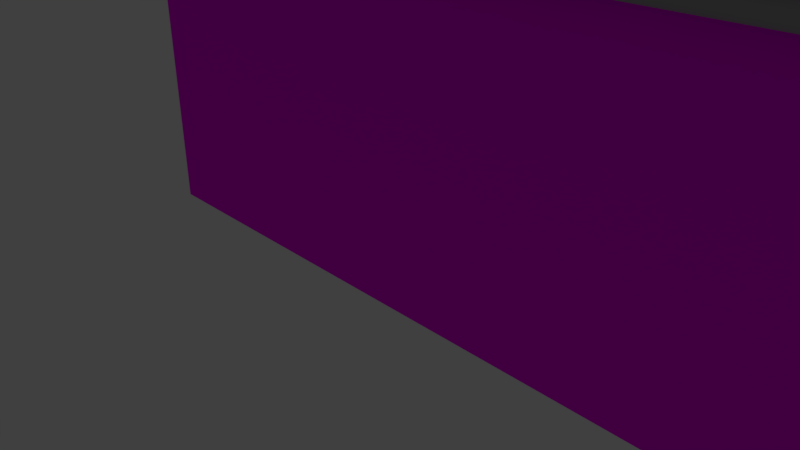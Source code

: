 # Source: tubo.blend  (saved by Blender 2.78.0; exported with 4.5.12 LTS)
import bpy
from mathutils import Matrix  # noqa: F401  (used for matrix-valued properties, if any)

bpy.ops.wm.read_factory_settings(use_empty=True)
scene = bpy.context.scene
scene.name = 'Scene'

# ---- collections
col_collection_1 = bpy.data.collections.new('Collection 1'); scene.collection.children.link(col_collection_1)

# ---- images (referenced by path relative to the original .blend; pixels are not part of the script)
import os
ASSET_DIR = os.environ.get("B2B_ASSET_DIR", "")  # directory of the original .blend (textures are referenced by path, not embedded)
HERE = os.path.dirname(os.path.abspath(__file__))  # packed textures are extracted next to this script under _unpacked/

def load_image(name, relpath, width, height, colorspace="sRGB"):
    """Load a texture the original file referenced (path relative to the .blend, or extracted next to this script)."""
    p = next((c for c in (os.path.join(HERE, relpath), os.path.join(ASSET_DIR, relpath)) if relpath and os.path.exists(c)), "")
    if p:
        img = bpy.data.images.load(p, check_existing=True)
        img.name = name
    else:  # same state as the original file: an image datablock whose file is absent (Cycles renders it pink)
        img = bpy.data.images.new(name, width, height)
        img.source = "FILE"
        img.filepath = "//" + (relpath or name)
    img.colorspace_settings.name = colorspace
    return img
img_ladrillos_1024x662_jpg_001 = load_image('LADRILLOS-1024x662.jpg.001', 'LADRILLOS-1024x662.jpg', 1024, 1024, 'sRGB')

# ---- materials (node trees are filled in below, after node groups)
mat_material_001 = bpy.data.materials.new('Material.001')
mat_material_001.alpha_threshold = 0.0
mat_material_001.roughness = 0.5
mat_material = bpy.data.materials.new('Material')
mat_material.alpha_threshold = 0.0
mat_material.diffuse_color = (0.3672, 0.3672, 0.3672, 1.0)
mat_material.roughness = 0.5
mat_material.specular_intensity = 0.8
mat_material.line_color = (0.0, 0.0, 0.0, 1.0)

# ---- material node trees
mat_material_001.use_nodes = True; mat_material_001.node_tree.nodes.clear()
_N = mat_material_001.node_tree.nodes; _L = mat_material_001.node_tree.links
n0 = _N.new('ShaderNodeOutputMaterial'); n0.name = 'Material Output'; n0.location = (300, 300)
n1 = _N.new('ShaderNodeBsdfDiffuse'); n1.name = 'Diffuse BSDF'; n1.location = (10, 300)
n2 = _N.new('ShaderNodeTexImage'); n2.name = 'Image Texture'; n2.location = (-175, 373)
n2.width = 140
n2.image = img_ladrillos_1024x662_jpg_001
n3 = _N.new('ShaderNodeTexCoord'); n3.name = 'Texture Coordinate'; n3.location = (-438, 414)
_L.new(n1.outputs[0], n0.inputs[0])
_L.new(n2.outputs[0], n1.inputs[0])
_L.new(n3.outputs[0], n2.inputs[0])
n0.is_active_output = True

# ---- world
world_world = bpy.data.worlds.new('World'); scene.world = world_world
world_world.color = (0.05088, 0.05088, 0.05088)
world_world.use_sun_shadow = False
world_world.sun_shadow_jitter_overblur = 0.0
world_world.cycles.sampling_method = 'MANUAL'

# ---- cameras
cam_camera = bpy.data.cameras.new('Camera')
cam_camera.clip_end = 100.0
cam_camera.lens = 35.0
cam_camera.sensor_width = 32.0
cam_camera.sensor_height = 18.0
cam_camera.ortho_scale = 7.314
cam_camera.dof.focus_distance = 0.0

# ---- lights
light_lamp = bpy.data.lights.new('Lamp', 'POINT')
light_lamp.transmission_factor = 0.0
light_lamp.cutoff_distance = 30.0
light_lamp.energy = 100.0
light_lamp.shadow_buffer_clip_start = 1.001
light_lamp.shadow_soft_size = 0.1
light_lamp.shadow_maximum_resolution = 0.006
light_lamp.use_absolute_resolution = True

# ---- meshes
me_plane = bpy.data.meshes.new('Plane')
me_plane.from_pydata([(-1.359, -0.4718, -0.06326), (1.359, -0.4718, -0.06326), (-1.359, 2.247, -0.06967), (1.359, 2.247, -0.06967), (-1.359, -0.4721, -0.1677), (1.359, -0.4721, -0.1677), (-1.359, 2.247, -0.1741), (1.359, 2.247, -0.1741)], [], [(0, 2, 3, 1), (4, 5, 7, 6), (2, 0, 4, 6), (3, 2, 6, 7), (0, 1, 5, 4), (1, 3, 7, 5)])
_uv = me_plane.uv_layers.new(name='UVMap')
_uv.uv.foreach_set('vector', [0.5004, 0.9422, 0.5004, -0.6057, 2.048, -0.6057, 2.048, 0.9422, -1.048, -0.6057, 0.4996, -0.6057, 0.4996, 0.9422, -1.048, 0.9422, 0.4995, 1.003, -1.048, 1.003, -1.048, 0.9431, 0.4995, 0.9431, 0.4996, 1.184, -1.048, 1.184, -1.048, 1.124, 0.4996, 1.124, -1.048, 1.064, 0.4996, 1.064, 0.4996, 1.123, -1.048, 1.123, -1.048, 1.003, 0.4996, 1.003, 0.4996, 1.063, -1.048, 1.063])
me_plane.materials.append(mat_material_001)
me_plane.use_remesh_preserve_volume = False
me_plane.use_remesh_preserve_attributes = False
me_plane.use_mirror_vertex_groups = False
me_plane.update()
me_cube = bpy.data.meshes.new('Cube')
me_cube.from_pydata([(12.5, -17.16, 2.261), (-8.158, -17.16, 2.259), (12.5, -17.48, 2.251), (-8.158, -17.48, 2.249), (12.5, -17.82, 2.248), (-8.158, -17.82, 2.246), (12.5, -16.21, 2.36), (-8.158, -16.21, 2.358), (12.5, -16.37, 2.328), (-8.158, -16.37, 2.326), (12.5, -16.59, 2.3), (-8.158, -16.59, 2.298), (12.5, -16.86, 2.277), (-8.158, -16.86, 2.275), (-8.157, -16.1, 2.392), (12.5, -16.1, 2.394), (-8.157, -16.07, 2.429), (12.51, -16.07, 2.431), (-8.157, -16.09, 2.465), (12.51, -16.09, 2.467), (-8.157, -16.18, 2.5), (12.51, -16.18, 2.502), (-8.157, -16.34, 2.533), (12.51, -16.34, 2.535), (-8.156, -16.55, 2.561), (12.51, -16.55, 2.563), (-8.156, -16.81, 2.585), (12.51, -16.81, 2.587), (-8.156, -17.1, 2.603), (12.51, -17.1, 2.605), (-8.156, -17.42, 2.614), (12.51, -17.42, 2.616), (-8.156, -17.76, 2.618), (12.51, -17.76, 2.62), (-8.156, -18.09, 2.615), (12.51, -18.09, 2.617), (-8.156, -18.42, 2.605), (12.51, -18.42, 2.607), (-8.156, -18.72, 2.589), (12.51, -18.72, 2.591), (-8.156, -18.99, 2.566), (12.51, -18.99, 2.568), (-8.157, -19.21, 2.538), (12.51, -19.21, 2.54), (-8.157, -19.37, 2.506), (12.51, -19.37, 2.508), (-8.157, -19.47, 2.472), (12.51, -19.47, 2.474), (-8.157, -19.51, 2.435), (12.51, -19.51, 2.437), (-8.157, -19.49, 2.399), (12.5, -19.49, 2.401), (-8.158, -19.39, 2.364), (12.5, -19.39, 2.366), (-8.158, -19.24, 2.331), (12.5, -19.24, 2.333), (-8.158, -19.03, 2.303), (12.5, -19.03, 2.305), (-8.158, -18.77, 2.279), (12.5, -18.77, 2.281), (-8.158, -18.48, 2.261), (12.5, -18.48, 2.263), (-8.158, -18.16, 2.25), (12.5, -18.16, 2.252), (1.169, -18.72, 2.596), (1.169, -19.01, 2.574), (1.169, -19.23, 2.6), (0.8146, -19.23, 2.599), (1.169, -18.9, 2.626), (0.8146, -18.9, 2.625), (1.169, -18.52, 2.645), (0.8145, -18.52, 2.644), (1.169, -18.11, 2.656), (0.8145, -18.11, 2.655), (1.169, -17.69, 2.658), (0.8145, -17.69, 2.657), (1.169, -17.27, 2.652), (0.8145, -17.27, 2.651), (1.169, -16.87, 2.637), (0.8146, -16.87, 2.636), (1.169, -16.51, 2.615), (0.8146, -16.51, 2.614), (1.169, -16.19, 2.586), (0.8146, -16.19, 2.585), (1.169, -15.94, 2.551), (0.8147, -15.94, 2.55), (1.169, -15.76, 2.511), (0.8148, -15.76, 2.51), (1.169, -15.65, 2.469), (0.8148, -15.65, 2.468), (1.169, -15.63, 2.425), (0.8149, -15.63, 2.424), (1.169, -15.69, 2.382), (0.815, -15.69, 2.381), (1.169, -15.83, 2.341), (0.815, -15.83, 2.34), (1.169, -16.04, 2.303), (0.8151, -16.04, 2.302), (1.169, -16.33, 2.27), (0.8151, -16.33, 2.269), (1.17, -16.66, 2.244), (0.8152, -16.66, 2.243), (1.17, -17.04, 2.225), (0.8152, -17.04, 2.224), (1.17, -17.45, 2.214), (0.8152, -17.45, 2.213), (1.17, -17.88, 2.212), (0.8152, -17.88, 2.211), (1.17, -18.29, 2.218), (0.8152, -18.29, 2.217), (1.17, -18.69, 2.233), (0.8152, -18.69, 2.232), (1.169, -19.05, 2.255), (0.8152, -19.05, 2.254), (1.169, -19.37, 2.284), (0.8151, -19.37, 2.283), (1.169, -19.62, 2.319), (0.8151, -19.62, 2.318), (1.169, -19.81, 2.359), (0.815, -19.81, 2.358), (1.169, -19.91, 2.401), (0.8149, -19.91, 2.4), (1.169, -19.93, 2.445), (0.8149, -19.93, 2.444), (1.169, -19.87, 2.488), (0.8148, -19.87, 2.487), (1.169, -19.73, 2.529), (0.8147, -19.73, 2.528), (1.169, -19.52, 2.567), (0.8147, -19.52, 2.566), (1.169, -18.4, 2.612), (1.169, -18.06, 2.622), (1.169, -17.7, 2.624), (1.169, -17.35, 2.618), (1.169, -17.01, 2.606), (1.169, -16.7, 2.587), (1.169, -16.44, 2.562), (1.169, -16.22, 2.533), (1.169, -16.07, 2.499), (1.169, -15.98, 2.464), (1.169, -15.96, 2.427), (1.169, -16.01, 2.39), (1.169, -16.13, 2.355), (1.169, -16.31, 2.323), (1.169, -16.55, 2.296), (1.169, -16.84, 2.273), (1.169, -17.16, 2.257), (1.169, -17.5, 2.248), (1.169, -17.86, 2.246), (1.169, -18.21, 2.252), (1.169, -18.55, 2.264), (1.169, -18.86, 2.283), (1.169, -19.12, 2.307), (1.169, -19.34, 2.337), (1.169, -19.49, 2.37), (1.169, -19.58, 2.406), (1.169, -19.6, 2.443), (1.169, -19.55, 2.48), (1.169, -19.43, 2.515), (1.169, -19.25, 2.547), (0.8154, -18.72, 2.596), (0.8154, -19.01, 2.573), (0.8154, -18.4, 2.612), (0.8153, -18.06, 2.621), (0.8153, -17.7, 2.623), (0.8154, -17.35, 2.617), (0.8154, -17.01, 2.605), (0.8154, -16.7, 2.586), (0.8154, -16.44, 2.562), (0.8155, -16.22, 2.532), (0.8155, -16.07, 2.499), (0.8156, -15.98, 2.463), (0.8157, -15.96, 2.426), (0.8157, -16.01, 2.389), (0.8158, -16.13, 2.354), (0.8158, -16.31, 2.322), (0.8159, -16.55, 2.295), (0.8159, -16.84, 2.273), (0.8159, -17.16, 2.257), (0.8159, -17.5, 2.247), (0.8159, -17.86, 2.245), (0.8159, -18.21, 2.251), (0.8159, -18.55, 2.263), (0.8159, -18.86, 2.282), (0.8159, -19.12, 2.307), (0.8158, -19.34, 2.336), (0.8158, -19.49, 2.37), (0.8157, -19.58, 2.405), (0.8156, -19.6, 2.442), (0.8156, -19.55, 2.479), (0.8155, -19.43, 2.514), (0.8155, -19.25, 2.546), (0.8153, -18.89, 2.624), (0.8154, -19.22, 2.598), (0.8153, -18.51, 2.642), (0.8153, -18.1, 2.653), (0.8153, -17.69, 2.655), (0.8153, -17.27, 2.649), (0.8153, -16.87, 2.635), (0.8154, -16.51, 2.613), (0.8154, -16.2, 2.584), (0.8155, -15.95, 2.549), (0.8155, -15.77, 2.51), (0.8156, -15.67, 2.468), (0.8157, -15.64, 2.424), (0.8157, -15.7, 2.381), (0.8158, -15.84, 2.34), (0.8159, -16.06, 2.303), (0.8159, -16.34, 2.271), (0.816, -16.67, 2.244), (0.816, -17.05, 2.226), (0.816, -17.46, 2.215), (0.816, -17.87, 2.213), (0.816, -18.29, 2.219), (0.816, -18.69, 2.233), (0.8159, -19.05, 2.255), (0.8159, -19.36, 2.284), (0.8158, -19.61, 2.319), (0.8158, -19.79, 2.358), (0.8157, -19.9, 2.4), (0.8156, -19.92, 2.444), (0.8156, -19.86, 2.487), (0.8155, -19.72, 2.528), (0.8154, -19.51, 2.565), (-5.2, -18.86, 2.596), (-5.2, -19.15, 2.574), (-5.2, -19.37, 2.6), (-5.555, -19.37, 2.599), (-5.2, -19.03, 2.626), (-5.555, -19.03, 2.625), (-5.2, -18.65, 2.645), (-5.555, -18.65, 2.644), (-5.2, -18.24, 2.656), (-5.555, -18.24, 2.655), (-5.2, -17.82, 2.658), (-5.555, -17.82, 2.657), (-5.2, -17.4, 2.652), (-5.555, -17.4, 2.651), (-5.2, -17.0, 2.637), (-5.555, -17.0, 2.636), (-5.2, -16.64, 2.615), (-5.555, -16.64, 2.614), (-5.2, -16.33, 2.586), (-5.555, -16.33, 2.585), (-5.2, -16.07, 2.551), (-5.555, -16.07, 2.55), (-5.2, -15.89, 2.511), (-5.554, -15.89, 2.51), (-5.2, -15.79, 2.469), (-5.554, -15.79, 2.468), (-5.2, -15.76, 2.425), (-5.554, -15.76, 2.424), (-5.2, -15.82, 2.382), (-5.554, -15.82, 2.381), (-5.2, -15.96, 2.341), (-5.554, -15.96, 2.34), (-5.2, -16.18, 2.303), (-5.554, -16.18, 2.302), (-5.2, -16.46, 2.27), (-5.554, -16.46, 2.269), (-5.2, -16.8, 2.244), (-5.554, -16.8, 2.243), (-5.2, -17.18, 2.225), (-5.554, -17.18, 2.224), (-5.2, -17.59, 2.214), (-5.554, -17.59, 2.213), (-5.2, -18.01, 2.212), (-5.554, -18.01, 2.211), (-5.2, -18.43, 2.218), (-5.554, -18.43, 2.217), (-5.2, -18.83, 2.233), (-5.554, -18.83, 2.232), (-5.2, -19.19, 2.255), (-5.554, -19.19, 2.254), (-5.2, -19.51, 2.284), (-5.554, -19.51, 2.283), (-5.2, -19.76, 2.319), (-5.554, -19.76, 2.318), (-5.2, -19.94, 2.359), (-5.554, -19.94, 2.358), (-5.2, -20.05, 2.401), (-5.554, -20.05, 2.4), (-5.2, -20.07, 2.445), (-5.554, -20.07, 2.444), (-5.2, -20.01, 2.488), (-5.554, -20.01, 2.487), (-5.2, -19.87, 2.529), (-5.554, -19.87, 2.528), (-5.2, -19.65, 2.567), (-5.555, -19.65, 2.566), (-5.2, -18.54, 2.612), (-5.2, -18.19, 2.622), (-5.2, -17.84, 2.624), (-5.2, -17.48, 2.618), (-5.2, -17.14, 2.606), (-5.2, -16.84, 2.587), (-5.2, -16.57, 2.562), (-5.2, -16.36, 2.533), (-5.2, -16.2, 2.499), (-5.2, -16.11, 2.464), (-5.2, -16.09, 2.427), (-5.2, -16.15, 2.39), (-5.2, -16.26, 2.355), (-5.2, -16.45, 2.323), (-5.2, -16.69, 2.296), (-5.2, -16.97, 2.273), (-5.2, -17.29, 2.257), (-5.2, -17.64, 2.248), (-5.2, -18.0, 2.246), (-5.2, -18.35, 2.252), (-5.2, -18.69, 2.264), (-5.2, -18.99, 2.283), (-5.2, -19.26, 2.307), (-5.2, -19.47, 2.337), (-5.2, -19.63, 2.37), (-5.2, -19.72, 2.406), (-5.2, -19.74, 2.443), (-5.2, -19.69, 2.48), (-5.2, -19.57, 2.515), (-5.2, -19.39, 2.547), (-5.554, -18.86, 2.596), (-5.554, -19.15, 2.573), (-5.554, -18.54, 2.612), (-5.554, -18.19, 2.621), (-5.554, -17.84, 2.623), (-5.554, -17.48, 2.617), (-5.554, -17.14, 2.605), (-5.554, -16.84, 2.586), (-5.554, -16.57, 2.562), (-5.554, -16.36, 2.532), (-5.554, -16.2, 2.499), (-5.554, -16.11, 2.463), (-5.554, -16.09, 2.426), (-5.553, -16.15, 2.389), (-5.553, -16.26, 2.354), (-5.553, -16.45, 2.322), (-5.553, -16.69, 2.295), (-5.553, -16.97, 2.273), (-5.553, -17.29, 2.257), (-5.553, -17.64, 2.247), (-5.553, -18.0, 2.245), (-5.553, -18.35, 2.251), (-5.553, -18.69, 2.263), (-5.553, -18.99, 2.282), (-5.553, -19.26, 2.307), (-5.553, -19.47, 2.336), (-5.553, -19.63, 2.37), (-5.554, -19.72, 2.405), (-5.554, -19.74, 2.442), (-5.554, -19.69, 2.479), (-5.554, -19.57, 2.514), (-5.554, -19.39, 2.546), (-5.554, -19.02, 2.624), (-5.554, -19.36, 2.598), (-5.554, -18.65, 2.642), (-5.554, -18.24, 2.653), (-5.554, -17.82, 2.655), (-5.554, -17.41, 2.649), (-5.554, -17.01, 2.635), (-5.554, -16.65, 2.613), (-5.554, -16.34, 2.584), (-5.554, -16.09, 2.549), (-5.554, -15.9, 2.51), (-5.554, -15.8, 2.468), (-5.554, -15.78, 2.424), (-5.553, -15.84, 2.381), (-5.553, -15.98, 2.34), (-5.553, -16.19, 2.303), (-5.553, -16.47, 2.271), (-5.553, -16.81, 2.244), (-5.553, -17.19, 2.226), (-5.553, -17.59, 2.215), (-5.553, -18.01, 2.213), (-5.553, -18.43, 2.219), (-5.553, -18.82, 2.233), (-5.553, -19.18, 2.255), (-5.553, -19.49, 2.284), (-5.553, -19.75, 2.319), (-5.553, -19.93, 2.358), (-5.554, -20.03, 2.4), (-5.554, -20.05, 2.444), (-5.554, -19.99, 2.487), (-5.554, -19.85, 2.528), (-5.554, -19.64, 2.565), (7.193, -18.86, 2.596), (7.193, -19.15, 2.574), (7.193, -19.37, 2.6), (6.839, -19.37, 2.599), (7.193, -19.03, 2.626), (6.839, -19.03, 2.625), (7.193, -18.65, 2.645), (6.839, -18.65, 2.644), (7.193, -18.24, 2.656), (6.839, -18.24, 2.655), (7.193, -17.82, 2.658), (6.839, -17.82, 2.657), (7.193, -17.4, 2.652), (6.839, -17.4, 2.651), (7.193, -17.0, 2.637), (6.839, -17.0, 2.636), (7.193, -16.64, 2.615), (6.839, -16.64, 2.614), (7.193, -16.33, 2.586), (6.839, -16.33, 2.585), (7.193, -16.07, 2.551), (6.839, -16.07, 2.55), (7.193, -15.89, 2.511), (6.839, -15.89, 2.51), (7.194, -15.79, 2.469), (6.839, -15.79, 2.468), (7.194, -15.76, 2.425), (6.839, -15.76, 2.424), (7.194, -15.82, 2.382), (6.839, -15.82, 2.381), (7.194, -15.96, 2.341), (6.839, -15.96, 2.34), (7.194, -16.18, 2.303), (6.839, -16.18, 2.302), (7.194, -16.46, 2.27), (6.84, -16.46, 2.269), (7.194, -16.8, 2.244), (6.84, -16.8, 2.243), (7.194, -17.18, 2.225), (6.84, -17.18, 2.224), (7.194, -17.59, 2.214), (6.84, -17.59, 2.213), (7.194, -18.01, 2.212), (6.84, -18.01, 2.211), (7.194, -18.43, 2.218), (6.84, -18.43, 2.217), (7.194, -18.83, 2.233), (6.84, -18.83, 2.232), (7.194, -19.19, 2.255), (6.84, -19.19, 2.254), (7.194, -19.51, 2.284), (6.84, -19.51, 2.283), (7.194, -19.76, 2.319), (6.839, -19.76, 2.318), (7.194, -19.94, 2.359), (6.839, -19.94, 2.358), (7.194, -20.05, 2.401), (6.839, -20.05, 2.4), (7.194, -20.07, 2.445), (6.839, -20.07, 2.444), (7.193, -20.01, 2.488), (6.839, -20.01, 2.487), (7.193, -19.87, 2.529), (6.839, -19.87, 2.528), (7.193, -19.65, 2.567), (6.839, -19.65, 2.566), (7.193, -18.54, 2.612), (7.193, -18.19, 2.622), (7.193, -17.84, 2.624), (7.193, -17.48, 2.618), (7.193, -17.14, 2.606), (7.193, -16.84, 2.587), (7.193, -16.57, 2.562), (7.193, -16.36, 2.533), (7.193, -16.2, 2.499), (7.194, -16.11, 2.464), (7.194, -16.09, 2.427), (7.194, -16.15, 2.39), (7.194, -16.26, 2.355), (7.194, -16.45, 2.323), (7.194, -16.69, 2.296), (7.194, -16.97, 2.273), (7.194, -17.29, 2.257), (7.194, -17.64, 2.248), (7.194, -18.0, 2.246), (7.194, -18.35, 2.252), (7.194, -18.69, 2.264), (7.194, -18.99, 2.283), (7.194, -19.26, 2.307), (7.194, -19.47, 2.337), (7.194, -19.63, 2.37), (7.194, -19.72, 2.406), (7.194, -19.74, 2.443), (7.194, -19.69, 2.48), (7.193, -19.57, 2.515), (7.193, -19.39, 2.547), (6.84, -18.86, 2.596), (6.84, -19.15, 2.573), (6.84, -18.54, 2.612), (6.84, -18.19, 2.621), (6.84, -17.84, 2.623), (6.84, -17.48, 2.617), (6.84, -17.14, 2.605), (6.84, -16.84, 2.586), (6.84, -16.57, 2.562), (6.84, -16.36, 2.532), (6.84, -16.2, 2.499), (6.84, -16.11, 2.463), (6.84, -16.09, 2.426), (6.84, -16.15, 2.389), (6.84, -16.26, 2.354), (6.84, -16.45, 2.322), (6.84, -16.69, 2.295), (6.84, -16.97, 2.273), (6.84, -17.29, 2.257), (6.84, -17.64, 2.247), (6.84, -18.0, 2.245), (6.84, -18.35, 2.251), (6.84, -18.69, 2.263), (6.84, -18.99, 2.282), (6.84, -19.26, 2.307), (6.84, -19.47, 2.336), (6.84, -19.63, 2.37), (6.84, -19.72, 2.405), (6.84, -19.74, 2.442), (6.84, -19.69, 2.479), (6.84, -19.57, 2.514), (6.84, -19.39, 2.546), (6.84, -19.02, 2.624), (6.84, -19.36, 2.598), (6.84, -18.65, 2.642), (6.84, -18.24, 2.653), (6.84, -17.82, 2.655), (6.84, -17.41, 2.649), (6.84, -17.01, 2.635), (6.84, -16.65, 2.613), (6.84, -16.34, 2.584), (6.84, -16.09, 2.549), (6.84, -15.9, 2.51), (6.84, -15.8, 2.468), (6.84, -15.78, 2.424), (6.84, -15.84, 2.381), (6.84, -15.98, 2.34), (6.84, -16.19, 2.303), (6.84, -16.47, 2.271), (6.84, -16.81, 2.244), (6.84, -17.19, 2.226), (6.84, -17.59, 2.215), (6.84, -18.01, 2.213), (6.84, -18.43, 2.219), (6.84, -18.82, 2.233), (6.84, -19.18, 2.255), (6.84, -19.49, 2.284), (6.84, -19.75, 2.319), (6.84, -19.93, 2.358), (6.84, -20.03, 2.4), (6.84, -20.05, 2.444), (6.84, -19.99, 2.487), (6.84, -19.85, 2.528), (6.84, -19.64, 2.565), (-8.158, -18.12, 2.268), (-8.158, -18.41, 2.278), (-8.158, -18.68, 2.294), (-8.158, -18.91, 2.316), (-8.158, -19.1, 2.341), (-8.157, -19.23, 2.371), (-8.157, -19.32, 2.402), (-8.157, -19.34, 2.435), (-8.157, -19.31, 2.468), (-8.157, -19.21, 2.499), (-8.157, -19.06, 2.528), (-8.156, -18.87, 2.553), (-8.156, -18.63, 2.573), (-8.156, -18.36, 2.588), (-8.156, -18.06, 2.597), (-8.156, -17.76, 2.6), (-8.156, -17.46, 2.596), (-8.156, -17.17, 2.586), (-8.156, -16.9, 2.57), (-8.157, -16.67, 2.549), (-8.157, -16.48, 2.523), (-8.157, -16.34, 2.493), (-8.157, -16.26, 2.462), (-8.157, -16.24, 2.429), (-8.157, -16.27, 2.396), (-8.158, -16.95, 2.291), (-8.158, -16.71, 2.311), (-8.158, -16.51, 2.336), (-8.158, -16.37, 2.365), (-8.158, -17.82, 2.264), (-8.158, -17.51, 2.267), (-8.158, -17.22, 2.276), (12.5, -17.26, 2.287), (12.5, -17.53, 2.279), (12.5, -17.82, 2.276), (12.5, -16.45, 2.371), (12.5, -16.59, 2.344), (12.5, -16.78, 2.321), (12.5, -17.0, 2.301), (12.5, -16.36, 2.4), (12.51, -16.33, 2.431), (12.51, -16.35, 2.462), (12.51, -16.43, 2.492), (12.51, -16.56, 2.519), (12.51, -16.74, 2.543), (12.51, -16.96, 2.563), (12.51, -17.21, 2.578), (12.51, -17.48, 2.588), (12.51, -17.76, 2.591), (12.51, -18.05, 2.589), (12.51, -18.32, 2.581), (12.51, -18.58, 2.567), (12.51, -18.8, 2.547), (12.51, -18.99, 2.524), (12.51, -19.13, 2.497), (12.51, -19.21, 2.467), (12.51, -19.25, 2.437), (12.5, -19.22, 2.406), (12.5, -19.15, 2.376), (12.5, -19.02, 2.349), (12.5, -18.84, 2.325), (12.5, -18.62, 2.305), (12.5, -18.37, 2.29), (12.5, -18.1, 2.28), (12.56, -17.16, 3.838), (-8.138, -17.16, 3.836), (12.56, -17.48, 3.828), (-8.138, -17.48, 3.826), (12.56, -17.82, 3.825), (-8.138, -17.82, 3.823), (12.57, -16.21, 3.937), (-8.137, -16.21, 3.935), (12.57, -16.37, 3.905), (-8.138, -16.37, 3.904), (12.56, -16.59, 3.878), (-8.138, -16.59, 3.876), (12.56, -16.86, 3.855), (-8.138, -16.86, 3.853), (-8.137, -16.1, 3.97), (12.57, -16.1, 3.972), (-8.137, -16.06, 4.007), (12.57, -16.06, 4.008), (-8.137, -16.09, 4.043), (12.57, -16.09, 4.045), (-8.137, -16.18, 4.078), (12.57, -16.18, 4.08), (-8.136, -16.34, 4.111), (12.57, -16.34, 4.113), (-8.136, -16.55, 4.139), (12.57, -16.55, 4.141), (-8.136, -16.8, 4.163), (12.57, -16.8, 4.165), (-8.136, -17.1, 4.181), (12.57, -17.1, 4.183), (-8.136, -17.42, 4.192), (12.57, -17.42, 4.194), (-8.136, -17.76, 4.196), (12.57, -17.76, 4.198), (-8.136, -18.1, 4.194), (12.57, -18.1, 4.195), (-8.136, -18.42, 4.184), (12.57, -18.42, 4.185), (-8.136, -18.72, 4.167), (12.57, -18.72, 4.169), (-8.136, -18.99, 4.144), (12.57, -18.99, 4.146), (-8.136, -19.21, 4.116), (12.57, -19.21, 4.118), (-8.137, -19.37, 4.084), (12.57, -19.37, 4.086), (-8.137, -19.48, 4.05), (12.57, -19.48, 4.052), (-8.137, -19.52, 4.013), (12.57, -19.52, 4.015), (-8.137, -19.49, 3.977), (12.57, -19.49, 3.979), (-8.137, -19.4, 3.942), (12.57, -19.4, 3.944), (-8.138, -19.24, 3.909), (12.57, -19.24, 3.911), (-8.138, -19.03, 3.88), (12.56, -19.03, 3.882), (-8.138, -18.77, 3.857), (12.56, -18.77, 3.859), (-8.138, -18.48, 3.839), (12.56, -18.48, 3.841), (-8.138, -18.16, 3.828), (12.56, -18.16, 3.83), (1.207, -18.73, 4.175), (1.207, -19.01, 4.152), (1.207, -19.24, 4.178), (0.8523, -19.24, 4.177), (1.207, -18.9, 4.204), (0.8523, -18.9, 4.203), (1.207, -18.52, 4.223), (0.8522, -18.52, 4.222), (1.207, -18.11, 4.234), (0.8522, -18.11, 4.233), (1.207, -17.68, 4.236), (0.8522, -17.68, 4.235), (1.207, -17.27, 4.23), (0.8522, -17.27, 4.229), (1.207, -16.87, 4.215), (0.8522, -16.87, 4.214), (1.207, -16.5, 4.193), (0.8523, -16.5, 4.192), (1.207, -16.19, 4.164), (0.8523, -16.19, 4.163), (1.207, -15.93, 4.129), (0.8524, -15.93, 4.128), (1.207, -15.75, 4.089), (0.8524, -15.75, 4.088), (1.208, -15.65, 4.047), (0.8525, -15.65, 4.046), (1.208, -15.62, 4.003), (0.8526, -15.62, 4.002), (1.208, -15.68, 3.96), (0.8527, -15.68, 3.959), (1.208, -15.82, 3.918), (0.8527, -15.82, 3.917), (1.208, -16.04, 3.88), (0.8528, -16.04, 3.88), (1.208, -16.32, 3.848), (0.8528, -16.32, 3.847), (1.208, -16.66, 3.822), (0.8529, -16.66, 3.821), (1.208, -17.04, 3.803), (0.8529, -17.04, 3.802), (1.208, -17.45, 3.792), (0.8529, -17.45, 3.791), (1.208, -17.88, 3.789), (0.8529, -17.88, 3.788), (1.208, -18.29, 3.796), (0.8529, -18.29, 3.795), (1.208, -18.69, 3.81), (0.8529, -18.69, 3.809), (1.208, -19.06, 3.833), (0.8529, -19.06, 3.832), (1.208, -19.37, 3.862), (0.8528, -19.37, 3.861), (1.208, -19.63, 3.897), (0.8528, -19.63, 3.896), (1.208, -19.81, 3.936), (0.8527, -19.81, 3.936), (1.208, -19.91, 3.979), (0.8526, -19.91, 3.978), (1.208, -19.94, 4.023), (0.8525, -19.94, 4.022), (1.207, -19.88, 4.066), (0.8525, -19.88, 4.065), (1.207, -19.74, 4.107), (0.8524, -19.74, 4.106), (1.207, -19.52, 4.145), (0.8524, -19.52, 4.144), (1.207, -18.4, 4.191), (1.207, -18.06, 4.2), (1.207, -17.7, 4.202), (1.207, -17.34, 4.197), (1.207, -17.01, 4.184), (1.207, -16.7, 4.165), (1.207, -16.43, 4.141), (1.207, -16.22, 4.111), (1.207, -16.06, 4.077), (1.208, -15.97, 4.041), (1.208, -15.96, 4.004), (1.208, -16.01, 3.968), (1.208, -16.13, 3.933), (1.208, -16.31, 3.901), (1.208, -16.55, 3.873), (1.208, -16.83, 3.851), (1.208, -17.16, 3.835), (1.208, -17.5, 3.826), (1.208, -17.86, 3.824), (1.208, -18.21, 3.829), (1.208, -18.55, 3.841), (1.208, -18.86, 3.86), (1.208, -19.13, 3.885), (1.208, -19.34, 3.915), (1.208, -19.5, 3.948), (1.208, -19.59, 3.984), (1.208, -19.6, 4.021), (1.208, -19.55, 4.058), (1.207, -19.43, 4.093), (1.207, -19.25, 4.125), (0.8531, -18.73, 4.174), (0.8531, -19.01, 4.151), (0.8531, -18.4, 4.19), (0.853, -18.06, 4.199), (0.853, -17.7, 4.201), (0.853, -17.34, 4.196), (0.8531, -17.01, 4.183), (0.8531, -16.7, 4.164), (0.8531, -16.43, 4.14), (0.8532, -16.22, 4.11), (0.8532, -16.06, 4.076), (0.8533, -15.97, 4.041), (0.8533, -15.96, 4.004), (0.8534, -16.01, 3.967), (0.8535, -16.13, 3.932), (0.8535, -16.31, 3.9), (0.8536, -16.55, 3.872), (0.8536, -16.83, 3.85), (0.8536, -17.16, 3.834), (0.8536, -17.5, 3.825), (0.8536, -17.86, 3.823), (0.8536, -18.21, 3.828), (0.8536, -18.55, 3.84), (0.8536, -18.86, 3.859), (0.8535, -19.13, 3.884), (0.8535, -19.34, 3.914), (0.8534, -19.5, 3.947), (0.8534, -19.59, 3.983), (0.8533, -19.6, 4.02), (0.8533, -19.55, 4.057), (0.8532, -19.43, 4.092), (0.8532, -19.25, 4.124), (0.853, -18.89, 4.202), (0.8531, -19.23, 4.176), (0.853, -18.51, 4.221), (0.853, -18.1, 4.231), (0.853, -17.69, 4.234), (0.853, -17.27, 4.228), (0.853, -16.87, 4.213), (0.853, -16.51, 4.191), (0.8531, -16.2, 4.162), (0.8532, -15.95, 4.127), (0.8532, -15.76, 4.088), (0.8533, -15.66, 4.046), (0.8534, -15.64, 4.002), (0.8534, -15.7, 3.959), (0.8535, -15.84, 3.918), (0.8535, -16.05, 3.88), (0.8536, -16.33, 3.848), (0.8536, -16.67, 3.822), (0.8537, -17.05, 3.803), (0.8537, -17.45, 3.792), (0.8537, -17.87, 3.79), (0.8537, -18.29, 3.796), (0.8537, -18.69, 3.811), (0.8536, -19.05, 3.833), (0.8536, -19.36, 3.862), (0.8535, -19.61, 3.897), (0.8535, -19.79, 3.936), (0.8534, -19.9, 3.978), (0.8533, -19.92, 4.022), (0.8532, -19.86, 4.065), (0.8532, -19.72, 4.106), (0.8531, -19.51, 4.143), (-5.174, -18.86, 4.175), (-5.174, -19.15, 4.152), (-5.174, -19.37, 4.178), (-5.529, -19.37, 4.177), (-5.174, -19.03, 4.204), (-5.529, -19.03, 4.203), (-5.174, -18.65, 4.223), (-5.529, -18.65, 4.222), (-5.174, -18.24, 4.234), (-5.529, -18.24, 4.233), (-5.174, -17.82, 4.236), (-5.529, -17.82, 4.235), (-5.174, -17.4, 4.23), (-5.529, -17.4, 4.229), (-5.174, -17.0, 4.215), (-5.529, -17.0, 4.214), (-5.174, -16.64, 4.193), (-5.529, -16.64, 4.192), (-5.174, -16.32, 4.164), (-5.529, -16.32, 4.163), (-5.174, -16.07, 4.129), (-5.529, -16.07, 4.128), (-5.174, -15.89, 4.089), (-5.529, -15.89, 4.088), (-5.174, -15.78, 4.047), (-5.529, -15.78, 4.046), (-5.174, -15.76, 4.003), (-5.529, -15.76, 4.002), (-5.174, -15.82, 3.96), (-5.529, -15.82, 3.959), (-5.174, -15.96, 3.918), (-5.529, -15.96, 3.917), (-5.174, -16.18, 3.88), (-5.529, -16.18, 3.88), (-5.174, -16.46, 3.848), (-5.529, -16.46, 3.847), (-5.174, -16.8, 3.822), (-5.529, -16.8, 3.821), (-5.174, -17.18, 3.803), (-5.529, -17.18, 3.802), (-5.174, -17.59, 3.792), (-5.529, -17.59, 3.791), (-5.174, -18.01, 3.789), (-5.529, -18.01, 3.788), (-5.174, -18.43, 3.796), (-5.529, -18.43, 3.795), (-5.174, -18.83, 3.81), (-5.529, -18.83, 3.809), (-5.174, -19.19, 3.833), (-5.529, -19.19, 3.832), (-5.174, -19.51, 3.862), (-5.529, -19.51, 3.861), (-5.174, -19.76, 3.897), (-5.529, -19.76, 3.896), (-5.174, -19.94, 3.936), (-5.529, -19.94, 3.936), (-5.174, -20.05, 3.979), (-5.529, -20.05, 3.978), (-5.174, -20.07, 4.023), (-5.529, -20.07, 4.022), (-5.174, -20.01, 4.066), (-5.529, -20.01, 4.065), (-5.174, -19.87, 4.107), (-5.529, -19.87, 4.106), (-5.174, -19.66, 4.145), (-5.529, -19.66, 4.144), (-5.174, -18.54, 4.191), (-5.174, -18.19, 4.2), (-5.174, -17.84, 4.202), (-5.174, -17.48, 4.197), (-5.174, -17.14, 4.184), (-5.174, -16.84, 4.165), (-5.174, -16.57, 4.141), (-5.174, -16.35, 4.111), (-5.174, -16.2, 4.077), (-5.174, -16.11, 4.041), (-5.174, -16.09, 4.004), (-5.174, -16.14, 3.968), (-5.174, -16.26, 3.933), (-5.174, -16.44, 3.901), (-5.174, -16.68, 3.873), (-5.174, -16.97, 3.851), (-5.174, -17.29, 3.835), (-5.174, -17.64, 3.826), (-5.174, -18.0, 3.824), (-5.174, -18.35, 3.829), (-5.174, -18.69, 3.841), (-5.174, -19.0, 3.86), (-5.174, -19.26, 3.885), (-5.174, -19.48, 3.915), (-5.174, -19.63, 3.948), (-5.174, -19.72, 3.984), (-5.174, -19.74, 4.021), (-5.174, -19.69, 4.058), (-5.174, -19.57, 4.093), (-5.174, -19.39, 4.125), (-5.529, -18.86, 4.174), (-5.529, -19.15, 4.151), (-5.529, -18.54, 4.19), (-5.529, -18.19, 4.199), (-5.529, -17.84, 4.201), (-5.529, -17.48, 4.196), (-5.529, -17.14, 4.183), (-5.529, -16.84, 4.164), (-5.529, -16.57, 4.14), (-5.529, -16.35, 4.11), (-5.528, -16.2, 4.076), (-5.528, -16.11, 4.041), (-5.528, -16.09, 4.004), (-5.528, -16.14, 3.967), (-5.528, -16.26, 3.932), (-5.528, -16.44, 3.9), (-5.528, -16.68, 3.872), (-5.528, -16.97, 3.85), (-5.528, -17.29, 3.834), (-5.528, -17.64, 3.825), (-5.528, -18.0, 3.823), (-5.528, -18.35, 3.828), (-5.528, -18.69, 3.84), (-5.528, -19.0, 3.859), (-5.528, -19.26, 3.884), (-5.528, -19.48, 3.914), (-5.528, -19.63, 3.947), (-5.528, -19.72, 3.983), (-5.528, -19.74, 4.02), (-5.528, -19.69, 4.057), (-5.528, -19.57, 4.092), (-5.529, -19.39, 4.124), (-5.529, -19.03, 4.202), (-5.529, -19.36, 4.176), (-5.529, -18.65, 4.221), (-5.529, -18.24, 4.231), (-5.529, -17.82, 4.234), (-5.529, -17.41, 4.228), (-5.529, -17.01, 4.213), (-5.529, -16.65, 4.191), (-5.529, -16.33, 4.162), (-5.529, -16.08, 4.127), (-5.528, -15.9, 4.088), (-5.528, -15.8, 4.046), (-5.528, -15.77, 4.002), (-5.528, -15.83, 3.959), (-5.528, -15.97, 3.918), (-5.528, -16.19, 3.88), (-5.528, -16.47, 3.848), (-5.528, -16.8, 3.822), (-5.528, -17.18, 3.803), (-5.528, -17.59, 3.792), (-5.528, -18.01, 3.79), (-5.528, -18.43, 3.796), (-5.528, -18.82, 3.811), (-5.528, -19.18, 3.833), (-5.528, -19.5, 3.862), (-5.528, -19.75, 3.897), (-5.528, -19.93, 3.936), (-5.528, -20.04, 3.978), (-5.528, -20.06, 4.022), (-5.528, -20.0, 4.065), (-5.529, -19.86, 4.106), (-5.529, -19.64, 4.143), (7.244, -18.86, 4.175), (7.244, -19.15, 4.152), (7.243, -19.37, 4.178), (6.888, -19.37, 4.177), (7.243, -19.03, 4.204), (6.888, -19.03, 4.203), (7.243, -18.65, 4.223), (6.888, -18.65, 4.222), (7.243, -18.24, 4.234), (6.888, -18.24, 4.233), (7.243, -17.82, 4.236), (6.888, -17.82, 4.235), (7.243, -17.4, 4.23), (6.888, -17.4, 4.229), (7.243, -17.0, 4.215), (6.888, -17.0, 4.214), (7.243, -16.64, 4.193), (6.888, -16.64, 4.192), (7.244, -16.32, 4.164), (6.889, -16.32, 4.163), (7.244, -16.07, 4.129), (6.889, -16.07, 4.128), (7.244, -15.89, 4.089), (6.889, -15.89, 4.088), (7.244, -15.78, 4.047), (6.889, -15.78, 4.046), (7.244, -15.76, 4.003), (6.889, -15.76, 4.002), (7.244, -15.82, 3.96), (6.889, -15.82, 3.959), (7.244, -15.96, 3.918), (6.889, -15.96, 3.917), (7.244, -16.18, 3.88), (6.889, -16.18, 3.88), (7.244, -16.46, 3.848), (6.889, -16.46, 3.847), (7.244, -16.8, 3.822), (6.889, -16.8, 3.821), (7.244, -17.18, 3.803), (6.889, -17.18, 3.802), (7.244, -17.59, 3.792), (6.889, -17.59, 3.791), (7.244, -18.01, 3.789), (6.889, -18.01, 3.788), (7.244, -18.43, 3.796), (6.889, -18.43, 3.795), (7.244, -18.83, 3.81), (6.889, -18.83, 3.809), (7.244, -19.19, 3.833), (6.889, -19.19, 3.832), (7.244, -19.51, 3.862), (6.889, -19.51, 3.861), (7.244, -19.76, 3.897), (6.889, -19.76, 3.896), (7.244, -19.94, 3.936), (6.889, -19.94, 3.936), (7.244, -20.05, 3.979), (6.889, -20.05, 3.978), (7.244, -20.07, 4.023), (6.889, -20.07, 4.022), (7.244, -20.01, 4.066), (6.889, -20.01, 4.065), (7.244, -19.87, 4.107), (6.889, -19.87, 4.106), (7.244, -19.66, 4.145), (6.889, -19.66, 4.144), (7.243, -18.54, 4.191), (7.243, -18.19, 4.2), (7.243, -17.84, 4.202), (7.243, -17.48, 4.197), (7.243, -17.14, 4.184), (7.244, -16.84, 4.165), (7.244, -16.57, 4.141), (7.244, -16.35, 4.111), (7.244, -16.2, 4.077), (7.244, -16.11, 4.041), (7.244, -16.09, 4.004), (7.244, -16.14, 3.968), (7.244, -16.26, 3.933), (7.244, -16.44, 3.901), (7.244, -16.68, 3.873), (7.244, -16.97, 3.851), (7.244, -17.29, 3.835), (7.244, -17.64, 3.826), (7.244, -18.0, 3.824), (7.244, -18.35, 3.829), (7.244, -18.69, 3.841), (7.244, -19.0, 3.86), (7.244, -19.26, 3.885), (7.244, -19.48, 3.915), (7.244, -19.63, 3.948), (7.244, -19.72, 3.984), (7.244, -19.74, 4.021), (7.244, -19.69, 4.058), (7.244, -19.57, 4.093), (7.244, -19.39, 4.125), (6.889, -18.86, 4.174), (6.889, -19.15, 4.151), (6.889, -18.54, 4.19), (6.889, -18.19, 4.199), (6.889, -17.84, 4.201), (6.889, -17.48, 4.196), (6.889, -17.14, 4.183), (6.889, -16.84, 4.164), (6.889, -16.57, 4.14), (6.889, -16.35, 4.11), (6.889, -16.2, 4.076), (6.889, -16.11, 4.041), (6.89, -16.09, 4.004), (6.89, -16.14, 3.967), (6.89, -16.26, 3.932), (6.89, -16.44, 3.9), (6.89, -16.68, 3.872), (6.89, -16.97, 3.85), (6.89, -17.29, 3.834), (6.89, -17.64, 3.825), (6.89, -18.0, 3.823), (6.89, -18.35, 3.828), (6.89, -18.69, 3.84), (6.89, -19.0, 3.859), (6.89, -19.26, 3.884), (6.89, -19.48, 3.914), (6.89, -19.63, 3.947), (6.89, -19.72, 3.983), (6.89, -19.74, 4.02), (6.889, -19.69, 4.057), (6.889, -19.57, 4.092), (6.889, -19.39, 4.124), (6.889, -19.03, 4.202), (6.889, -19.36, 4.176), (6.889, -18.65, 4.221), (6.889, -18.24, 4.231), (6.889, -17.82, 4.234), (6.889, -17.41, 4.228), (6.889, -17.01, 4.213), (6.889, -16.65, 4.191), (6.889, -16.33, 4.162), (6.889, -16.08, 4.127), (6.889, -15.9, 4.088), (6.889, -15.8, 4.046), (6.89, -15.77, 4.002), (6.89, -15.83, 3.959), (6.89, -15.97, 3.918), (6.89, -16.19, 3.88), (6.89, -16.47, 3.848), (6.89, -16.8, 3.822), (6.89, -17.18, 3.803), (6.89, -17.59, 3.792), (6.89, -18.01, 3.79), (6.89, -18.43, 3.796), (6.89, -18.82, 3.811), (6.89, -19.18, 3.833), (6.89, -19.5, 3.862), (6.89, -19.75, 3.897), (6.89, -19.93, 3.936), (6.89, -20.04, 3.978), (6.89, -20.06, 4.022), (6.889, -20.0, 4.065), (6.889, -19.86, 4.106), (6.889, -19.64, 4.143), (-8.138, -18.12, 3.846), (-8.138, -18.41, 3.856), (-8.138, -18.68, 3.872), (-8.138, -18.91, 3.893), (-8.138, -19.1, 3.919), (-8.137, -19.24, 3.948), (-8.137, -19.32, 3.98), (-8.137, -19.34, 4.013), (-8.137, -19.31, 4.046), (-8.137, -19.22, 4.077), (-8.137, -19.07, 4.106), (-8.136, -18.87, 4.131), (-8.136, -18.63, 4.151), (-8.136, -18.36, 4.166), (-8.136, -18.06, 4.175), (-8.136, -17.76, 4.178), (-8.136, -17.46, 4.174), (-8.136, -17.17, 4.164), (-8.136, -16.9, 4.148), (-8.136, -16.67, 4.127), (-8.137, -16.48, 4.101), (-8.137, -16.34, 4.071), (-8.137, -16.26, 4.04), (-8.137, -16.23, 4.007), (-8.137, -16.27, 3.974), (-8.138, -16.95, 3.869), (-8.138, -16.71, 3.889), (-8.138, -16.51, 3.914), (-8.137, -16.36, 3.943), (-8.138, -17.82, 3.842), (-8.138, -17.51, 3.845), (-8.138, -17.22, 3.854), (12.56, -17.25, 3.865), (12.56, -17.53, 3.856), (12.56, -17.82, 3.854), (12.57, -16.45, 3.949), (12.57, -16.59, 3.922), (12.56, -16.77, 3.898), (12.56, -17.0, 3.879), (12.57, -16.36, 3.978), (12.57, -16.33, 4.009), (12.57, -16.35, 4.04), (12.57, -16.43, 4.07), (12.57, -16.56, 4.097), (12.57, -16.74, 4.121), (12.57, -16.96, 4.141), (12.57, -17.21, 4.156), (12.57, -17.48, 4.166), (12.57, -17.76, 4.17), (12.57, -18.05, 4.167), (12.57, -18.32, 4.159), (12.57, -18.58, 4.145), (12.57, -18.8, 4.125), (12.57, -18.99, 4.102), (12.57, -19.13, 4.075), (12.57, -19.22, 4.045), (12.57, -19.25, 4.015), (12.57, -19.23, 3.984), (12.57, -19.15, 3.954), (12.57, -19.02, 3.927), (12.56, -18.84, 3.902), (12.56, -18.62, 3.882), (12.56, -18.37, 3.867), (12.56, -18.1, 3.858)], [], [(3, 2, 0, 1), (5, 4, 2, 3), (13, 12, 10, 11), (1, 0, 12, 13), (11, 10, 8, 9), (9, 8, 6, 7), (7, 6, 15, 14), (14, 15, 17, 16), (16, 17, 19, 18), (18, 19, 21, 20), (20, 21, 23, 22), (22, 23, 25, 24), (24, 25, 27, 26), (26, 27, 29, 28), (28, 29, 31, 30), (30, 31, 33, 32), (32, 33, 35, 34), (34, 35, 37, 36), (36, 37, 39, 38), (38, 39, 41, 40), (40, 41, 43, 42), (42, 43, 45, 44), (44, 45, 47, 46), (46, 47, 49, 48), (48, 49, 51, 50), (50, 51, 53, 52), (52, 53, 55, 54), (54, 55, 57, 56), (56, 57, 59, 58), (58, 59, 61, 60), (16, 18, 566, 567), (60, 61, 63, 62), (62, 63, 4, 5), (151, 152, 184, 183), (132, 133, 165, 164), (66, 67, 69, 68), (189, 190, 222, 221), (70, 72, 131, 130), (68, 69, 71, 70), (135, 136, 168, 167), (86, 88, 139, 138), (70, 71, 73, 72), (154, 155, 187, 186), (102, 104, 147, 146), (72, 73, 75, 74), (146, 147, 179, 178), (118, 120, 155, 154), (74, 75, 77, 76), (138, 139, 171, 170), (80, 82, 136, 135), (76, 77, 79, 78), (130, 131, 163, 162), (96, 98, 144, 143), (78, 79, 81, 80), (157, 158, 190, 189), (112, 114, 152, 151), (80, 81, 83, 82), (149, 150, 182, 181), (74, 76, 133, 132), (82, 83, 85, 84), (141, 142, 174, 173), (128, 66, 65, 159), (84, 85, 87, 86), (133, 134, 166, 165), (90, 92, 141, 140), (86, 87, 89, 88), (152, 153, 185, 184), (106, 108, 149, 148), (88, 89, 91, 90), (144, 145, 177, 176), (122, 124, 157, 156), (90, 91, 93, 92), (136, 137, 169, 168), (68, 70, 130, 64), (92, 93, 95, 94), (65, 64, 160, 161), (84, 86, 138, 137), (94, 95, 97, 96), (155, 156, 188, 187), (100, 102, 146, 145), (96, 97, 99, 98), (147, 148, 180, 179), (116, 118, 154, 153), (98, 99, 101, 100), (139, 140, 172, 171), (78, 80, 135, 134), (100, 101, 103, 102), (131, 132, 164, 163), (94, 96, 143, 142), (102, 103, 105, 104), (150, 151, 183, 182), (110, 112, 151, 150), (104, 105, 107, 106), (142, 143, 175, 174), (126, 128, 159, 158), (106, 107, 109, 108), (134, 135, 167, 166), (72, 74, 132, 131), (108, 109, 111, 110), (158, 159, 191, 190), (88, 90, 140, 139), (110, 111, 113, 112), (153, 154, 186, 185), (104, 106, 148, 147), (112, 113, 115, 114), (159, 65, 161, 191), (120, 122, 156, 155), (114, 115, 117, 116), (145, 146, 178, 177), (82, 84, 137, 136), (116, 117, 119, 118), (137, 138, 170, 169), (98, 100, 145, 144), (118, 119, 121, 120), (64, 130, 162, 160), (114, 116, 153, 152), (120, 121, 123, 122), (156, 157, 189, 188), (76, 78, 134, 133), (122, 123, 125, 124), (148, 149, 181, 180), (66, 68, 64, 65), (124, 125, 127, 126), (108, 110, 150, 149), (92, 94, 142, 141), (126, 127, 129, 128), (143, 144, 176, 175), (140, 141, 173, 172), (128, 129, 67, 66), (124, 126, 158, 157), (162, 163, 195, 194), (175, 176, 208, 207), (188, 189, 221, 220), (160, 162, 194, 192), (174, 175, 207, 206), (187, 188, 220, 219), (161, 160, 192, 193), (173, 174, 206, 205), (186, 187, 219, 218), (172, 173, 205, 204), (185, 186, 218, 217), (171, 172, 204, 203), (184, 185, 217, 216), (170, 171, 203, 202), (183, 184, 216, 215), (169, 170, 202, 201), (182, 183, 215, 214), (168, 169, 201, 200), (181, 182, 214, 213), (167, 168, 200, 199), (180, 181, 213, 212), (166, 167, 199, 198), (179, 180, 212, 211), (165, 166, 198, 197), (178, 179, 211, 210), (191, 161, 193, 223), (164, 165, 197, 196), (177, 178, 210, 209), (190, 191, 223, 222), (163, 164, 196, 195), (176, 177, 209, 208), (311, 312, 344, 343), (292, 293, 325, 324), (226, 227, 229, 228), (349, 350, 382, 381), (230, 232, 291, 290), (228, 229, 231, 230), (295, 296, 328, 327), (246, 248, 299, 298), (230, 231, 233, 232), (314, 315, 347, 346), (262, 264, 307, 306), (232, 233, 235, 234), (306, 307, 339, 338), (278, 280, 315, 314), (234, 235, 237, 236), (298, 299, 331, 330), (240, 242, 296, 295), (236, 237, 239, 238), (290, 291, 323, 322), (256, 258, 304, 303), (238, 239, 241, 240), (317, 318, 350, 349), (272, 274, 312, 311), (240, 241, 243, 242), (309, 310, 342, 341), (234, 236, 293, 292), (242, 243, 245, 244), (301, 302, 334, 333), (288, 226, 225, 319), (244, 245, 247, 246), (293, 294, 326, 325), (250, 252, 301, 300), (246, 247, 249, 248), (312, 313, 345, 344), (266, 268, 309, 308), (248, 249, 251, 250), (304, 305, 337, 336), (282, 284, 317, 316), (250, 251, 253, 252), (296, 297, 329, 328), (228, 230, 290, 224), (252, 253, 255, 254), (225, 224, 320, 321), (244, 246, 298, 297), (254, 255, 257, 256), (315, 316, 348, 347), (260, 262, 306, 305), (256, 257, 259, 258), (307, 308, 340, 339), (276, 278, 314, 313), (258, 259, 261, 260), (299, 300, 332, 331), (238, 240, 295, 294), (260, 261, 263, 262), (291, 292, 324, 323), (254, 256, 303, 302), (262, 263, 265, 264), (310, 311, 343, 342), (270, 272, 311, 310), (264, 265, 267, 266), (302, 303, 335, 334), (286, 288, 319, 318), (266, 267, 269, 268), (294, 295, 327, 326), (232, 234, 292, 291), (268, 269, 271, 270), (318, 319, 351, 350), (248, 250, 300, 299), (270, 271, 273, 272), (313, 314, 346, 345), (264, 266, 308, 307), (272, 273, 275, 274), (319, 225, 321, 351), (280, 282, 316, 315), (274, 275, 277, 276), (305, 306, 338, 337), (242, 244, 297, 296), (276, 277, 279, 278), (297, 298, 330, 329), (258, 260, 305, 304), (278, 279, 281, 280), (224, 290, 322, 320), (274, 276, 313, 312), (280, 281, 283, 282), (316, 317, 349, 348), (236, 238, 294, 293), (282, 283, 285, 284), (308, 309, 341, 340), (226, 228, 224, 225), (284, 285, 287, 286), (268, 270, 310, 309), (252, 254, 302, 301), (286, 287, 289, 288), (303, 304, 336, 335), (300, 301, 333, 332), (288, 289, 227, 226), (284, 286, 318, 317), (322, 323, 355, 354), (335, 336, 368, 367), (348, 349, 381, 380), (320, 322, 354, 352), (334, 335, 367, 366), (347, 348, 380, 379), (321, 320, 352, 353), (333, 334, 366, 365), (346, 347, 379, 378), (332, 333, 365, 364), (345, 346, 378, 377), (331, 332, 364, 363), (344, 345, 377, 376), (330, 331, 363, 362), (343, 344, 376, 375), (329, 330, 362, 361), (342, 343, 375, 374), (328, 329, 361, 360), (341, 342, 374, 373), (327, 328, 360, 359), (340, 341, 373, 372), (326, 327, 359, 358), (339, 340, 372, 371), (325, 326, 358, 357), (338, 339, 371, 370), (351, 321, 353, 383), (324, 325, 357, 356), (337, 338, 370, 369), (350, 351, 383, 382), (323, 324, 356, 355), (336, 337, 369, 368), (471, 472, 504, 503), (452, 453, 485, 484), (386, 387, 389, 388), (509, 510, 542, 541), (390, 392, 451, 450), (388, 389, 391, 390), (455, 456, 488, 487), (406, 408, 459, 458), (390, 391, 393, 392), (474, 475, 507, 506), (422, 424, 467, 466), (392, 393, 395, 394), (466, 467, 499, 498), (438, 440, 475, 474), (394, 395, 397, 396), (458, 459, 491, 490), (400, 402, 456, 455), (396, 397, 399, 398), (450, 451, 483, 482), (416, 418, 464, 463), (398, 399, 401, 400), (477, 478, 510, 509), (432, 434, 472, 471), (400, 401, 403, 402), (469, 470, 502, 501), (394, 396, 453, 452), (402, 403, 405, 404), (461, 462, 494, 493), (448, 386, 385, 479), (404, 405, 407, 406), (453, 454, 486, 485), (410, 412, 461, 460), (406, 407, 409, 408), (472, 473, 505, 504), (426, 428, 469, 468), (408, 409, 411, 410), (464, 465, 497, 496), (442, 444, 477, 476), (410, 411, 413, 412), (456, 457, 489, 488), (388, 390, 450, 384), (412, 413, 415, 414), (385, 384, 480, 481), (404, 406, 458, 457), (414, 415, 417, 416), (475, 476, 508, 507), (420, 422, 466, 465), (416, 417, 419, 418), (467, 468, 500, 499), (436, 438, 474, 473), (418, 419, 421, 420), (459, 460, 492, 491), (398, 400, 455, 454), (420, 421, 423, 422), (451, 452, 484, 483), (414, 416, 463, 462), (422, 423, 425, 424), (470, 471, 503, 502), (430, 432, 471, 470), (424, 425, 427, 426), (462, 463, 495, 494), (446, 448, 479, 478), (426, 427, 429, 428), (454, 455, 487, 486), (392, 394, 452, 451), (428, 429, 431, 430), (478, 479, 511, 510), (408, 410, 460, 459), (430, 431, 433, 432), (473, 474, 506, 505), (424, 426, 468, 467), (432, 433, 435, 434), (479, 385, 481, 511), (440, 442, 476, 475), (434, 435, 437, 436), (465, 466, 498, 497), (402, 404, 457, 456), (436, 437, 439, 438), (457, 458, 490, 489), (418, 420, 465, 464), (438, 439, 441, 440), (384, 450, 482, 480), (434, 436, 473, 472), (440, 441, 443, 442), (476, 477, 509, 508), (396, 398, 454, 453), (442, 443, 445, 444), (468, 469, 501, 500), (386, 388, 384, 385), (444, 445, 447, 446), (428, 430, 470, 469), (412, 414, 462, 461), (446, 447, 449, 448), (463, 464, 496, 495), (460, 461, 493, 492), (448, 449, 387, 386), (444, 446, 478, 477), (482, 483, 515, 514), (495, 496, 528, 527), (508, 509, 541, 540), (480, 482, 514, 512), (494, 495, 527, 526), (507, 508, 540, 539), (481, 480, 512, 513), (493, 494, 526, 525), (506, 507, 539, 538), (492, 493, 525, 524), (505, 506, 538, 537), (491, 492, 524, 523), (504, 505, 537, 536), (490, 491, 523, 522), (503, 504, 536, 535), (489, 490, 522, 521), (502, 503, 535, 534), (488, 489, 521, 520), (501, 502, 534, 533), (487, 488, 520, 519), (500, 501, 533, 532), (486, 487, 519, 518), (499, 500, 532, 531), (485, 486, 518, 517), (498, 499, 531, 530), (511, 481, 513, 543), (484, 485, 517, 516), (497, 498, 530, 529), (510, 511, 543, 542), (483, 484, 516, 515), (496, 497, 529, 528), (52, 54, 548, 549), (42, 44, 553, 554), (56, 58, 546, 547), (11, 9, 571, 570), (5, 3, 574, 573), (26, 28, 561, 562), (1, 13, 569, 575), (7, 14, 568, 572), (44, 46, 552, 553), (30, 32, 559, 560), (62, 5, 573, 544), (48, 50, 550, 551), (3, 1, 575, 574), (22, 24, 563, 564), (18, 20, 565, 566), (40, 42, 554, 555), (36, 38, 556, 557), (58, 60, 545, 546), (54, 56, 547, 548), (13, 11, 570, 569), (9, 7, 572, 571), (14, 16, 567, 568), (28, 30, 560, 561), (32, 34, 558, 559), (46, 48, 551, 552), (60, 62, 544, 545), (50, 52, 549, 550), (20, 22, 564, 565), (34, 36, 557, 558), (24, 26, 562, 563), (38, 40, 555, 556), (19, 17, 584, 585), (37, 35, 593, 594), (55, 53, 602, 603), (0, 2, 577, 576), (8, 10, 581, 580), (29, 27, 589, 590), (47, 45, 598, 599), (4, 63, 607, 578), (21, 19, 585, 586), (39, 37, 594, 595), (57, 55, 603, 604), (6, 8, 580, 579), (31, 29, 590, 591), (49, 47, 599, 600), (2, 4, 578, 577), (23, 21, 586, 587), (41, 39, 595, 596), (59, 57, 604, 605), (15, 6, 579, 583), (33, 31, 591, 592), (51, 49, 600, 601), (10, 12, 582, 581), (25, 23, 587, 588), (43, 41, 596, 597), (61, 59, 605, 606), (17, 15, 583, 584), (35, 33, 592, 593), (53, 51, 601, 602), (12, 0, 576, 582), (27, 25, 588, 589), (45, 43, 597, 598), (63, 61, 606, 607), (611, 610, 608, 609), (613, 612, 610, 611), (621, 620, 618, 619), (609, 608, 620, 621), (619, 618, 616, 617), (617, 616, 614, 615), (615, 614, 623, 622), (622, 623, 625, 624), (624, 625, 627, 626), (626, 627, 629, 628), (628, 629, 631, 630), (630, 631, 633, 632), (632, 633, 635, 634), (634, 635, 637, 636), (636, 637, 639, 638), (638, 639, 641, 640), (640, 641, 643, 642), (642, 643, 645, 644), (644, 645, 647, 646), (646, 647, 649, 648), (648, 649, 651, 650), (650, 651, 653, 652), (652, 653, 655, 654), (654, 655, 657, 656), (656, 657, 659, 658), (658, 659, 661, 660), (660, 661, 663, 662), (662, 663, 665, 664), (664, 665, 667, 666), (666, 667, 669, 668), (624, 626, 1174, 1175), (668, 669, 671, 670), (670, 671, 612, 613), (759, 760, 792, 791), (740, 741, 773, 772), (674, 675, 677, 676), (797, 798, 830, 829), (678, 680, 739, 738), (676, 677, 679, 678), (743, 744, 776, 775), (694, 696, 747, 746), (678, 679, 681, 680), (762, 763, 795, 794), (710, 712, 755, 754), (680, 681, 683, 682), (754, 755, 787, 786), (726, 728, 763, 762), (682, 683, 685, 684), (746, 747, 779, 778), (688, 690, 744, 743), (684, 685, 687, 686), (738, 739, 771, 770), (704, 706, 752, 751), (686, 687, 689, 688), (765, 766, 798, 797), (720, 722, 760, 759), (688, 689, 691, 690), (757, 758, 790, 789), (682, 684, 741, 740), (690, 691, 693, 692), (749, 750, 782, 781), (736, 674, 673, 767), (692, 693, 695, 694), (741, 742, 774, 773), (698, 700, 749, 748), (694, 695, 697, 696), (760, 761, 793, 792), (714, 716, 757, 756), (696, 697, 699, 698), (752, 753, 785, 784), (730, 732, 765, 764), (698, 699, 701, 700), (744, 745, 777, 776), (676, 678, 738, 672), (700, 701, 703, 702), (673, 672, 768, 769), (692, 694, 746, 745), (702, 703, 705, 704), (763, 764, 796, 795), (708, 710, 754, 753), (704, 705, 707, 706), (755, 756, 788, 787), (724, 726, 762, 761), (706, 707, 709, 708), (747, 748, 780, 779), (686, 688, 743, 742), (708, 709, 711, 710), (739, 740, 772, 771), (702, 704, 751, 750), (710, 711, 713, 712), (758, 759, 791, 790), (718, 720, 759, 758), (712, 713, 715, 714), (750, 751, 783, 782), (734, 736, 767, 766), (714, 715, 717, 716), (742, 743, 775, 774), (680, 682, 740, 739), (716, 717, 719, 718), (766, 767, 799, 798), (696, 698, 748, 747), (718, 719, 721, 720), (761, 762, 794, 793), (712, 714, 756, 755), (720, 721, 723, 722), (767, 673, 769, 799), (728, 730, 764, 763), (722, 723, 725, 724), (753, 754, 786, 785), (690, 692, 745, 744), (724, 725, 727, 726), (745, 746, 778, 777), (706, 708, 753, 752), (726, 727, 729, 728), (672, 738, 770, 768), (722, 724, 761, 760), (728, 729, 731, 730), (764, 765, 797, 796), (684, 686, 742, 741), (730, 731, 733, 732), (756, 757, 789, 788), (674, 676, 672, 673), (732, 733, 735, 734), (716, 718, 758, 757), (700, 702, 750, 749), (734, 735, 737, 736), (751, 752, 784, 783), (748, 749, 781, 780), (736, 737, 675, 674), (732, 734, 766, 765), (770, 771, 803, 802), (783, 784, 816, 815), (796, 797, 829, 828), (768, 770, 802, 800), (782, 783, 815, 814), (795, 796, 828, 827), (769, 768, 800, 801), (781, 782, 814, 813), (794, 795, 827, 826), (780, 781, 813, 812), (793, 794, 826, 825), (779, 780, 812, 811), (792, 793, 825, 824), (778, 779, 811, 810), (791, 792, 824, 823), (777, 778, 810, 809), (790, 791, 823, 822), (776, 777, 809, 808), (789, 790, 822, 821), (775, 776, 808, 807), (788, 789, 821, 820), (774, 775, 807, 806), (787, 788, 820, 819), (773, 774, 806, 805), (786, 787, 819, 818), (799, 769, 801, 831), (772, 773, 805, 804), (785, 786, 818, 817), (798, 799, 831, 830), (771, 772, 804, 803), (784, 785, 817, 816), (919, 920, 952, 951), (900, 901, 933, 932), (834, 835, 837, 836), (957, 958, 990, 989), (838, 840, 899, 898), (836, 837, 839, 838), (903, 904, 936, 935), (854, 856, 907, 906), (838, 839, 841, 840), (922, 923, 955, 954), (870, 872, 915, 914), (840, 841, 843, 842), (914, 915, 947, 946), (886, 888, 923, 922), (842, 843, 845, 844), (906, 907, 939, 938), (848, 850, 904, 903), (844, 845, 847, 846), (898, 899, 931, 930), (864, 866, 912, 911), (846, 847, 849, 848), (925, 926, 958, 957), (880, 882, 920, 919), (848, 849, 851, 850), (917, 918, 950, 949), (842, 844, 901, 900), (850, 851, 853, 852), (909, 910, 942, 941), (896, 834, 833, 927), (852, 853, 855, 854), (901, 902, 934, 933), (858, 860, 909, 908), (854, 855, 857, 856), (920, 921, 953, 952), (874, 876, 917, 916), (856, 857, 859, 858), (912, 913, 945, 944), (890, 892, 925, 924), (858, 859, 861, 860), (904, 905, 937, 936), (836, 838, 898, 832), (860, 861, 863, 862), (833, 832, 928, 929), (852, 854, 906, 905), (862, 863, 865, 864), (923, 924, 956, 955), (868, 870, 914, 913), (864, 865, 867, 866), (915, 916, 948, 947), (884, 886, 922, 921), (866, 867, 869, 868), (907, 908, 940, 939), (846, 848, 903, 902), (868, 869, 871, 870), (899, 900, 932, 931), (862, 864, 911, 910), (870, 871, 873, 872), (918, 919, 951, 950), (878, 880, 919, 918), (872, 873, 875, 874), (910, 911, 943, 942), (894, 896, 927, 926), (874, 875, 877, 876), (902, 903, 935, 934), (840, 842, 900, 899), (876, 877, 879, 878), (926, 927, 959, 958), (856, 858, 908, 907), (878, 879, 881, 880), (921, 922, 954, 953), (872, 874, 916, 915), (880, 881, 883, 882), (927, 833, 929, 959), (888, 890, 924, 923), (882, 883, 885, 884), (913, 914, 946, 945), (850, 852, 905, 904), (884, 885, 887, 886), (905, 906, 938, 937), (866, 868, 913, 912), (886, 887, 889, 888), (832, 898, 930, 928), (882, 884, 921, 920), (888, 889, 891, 890), (924, 925, 957, 956), (844, 846, 902, 901), (890, 891, 893, 892), (916, 917, 949, 948), (834, 836, 832, 833), (892, 893, 895, 894), (876, 878, 918, 917), (860, 862, 910, 909), (894, 895, 897, 896), (911, 912, 944, 943), (908, 909, 941, 940), (896, 897, 835, 834), (892, 894, 926, 925), (930, 931, 963, 962), (943, 944, 976, 975), (956, 957, 989, 988), (928, 930, 962, 960), (942, 943, 975, 974), (955, 956, 988, 987), (929, 928, 960, 961), (941, 942, 974, 973), (954, 955, 987, 986), (940, 941, 973, 972), (953, 954, 986, 985), (939, 940, 972, 971), (952, 953, 985, 984), (938, 939, 971, 970), (951, 952, 984, 983), (937, 938, 970, 969), (950, 951, 983, 982), (936, 937, 969, 968), (949, 950, 982, 981), (935, 936, 968, 967), (948, 949, 981, 980), (934, 935, 967, 966), (947, 948, 980, 979), (933, 934, 966, 965), (946, 947, 979, 978), (959, 929, 961, 991), (932, 933, 965, 964), (945, 946, 978, 977), (958, 959, 991, 990), (931, 932, 964, 963), (944, 945, 977, 976), (1079, 1080, 1112, 1111), (1060, 1061, 1093, 1092), (994, 995, 997, 996), (1117, 1118, 1150, 1149), (998, 1000, 1059, 1058), (996, 997, 999, 998), (1063, 1064, 1096, 1095), (1014, 1016, 1067, 1066), (998, 999, 1001, 1000), (1082, 1083, 1115, 1114), (1030, 1032, 1075, 1074), (1000, 1001, 1003, 1002), (1074, 1075, 1107, 1106), (1046, 1048, 1083, 1082), (1002, 1003, 1005, 1004), (1066, 1067, 1099, 1098), (1008, 1010, 1064, 1063), (1004, 1005, 1007, 1006), (1058, 1059, 1091, 1090), (1024, 1026, 1072, 1071), (1006, 1007, 1009, 1008), (1085, 1086, 1118, 1117), (1040, 1042, 1080, 1079), (1008, 1009, 1011, 1010), (1077, 1078, 1110, 1109), (1002, 1004, 1061, 1060), (1010, 1011, 1013, 1012), (1069, 1070, 1102, 1101), (1056, 994, 993, 1087), (1012, 1013, 1015, 1014), (1061, 1062, 1094, 1093), (1018, 1020, 1069, 1068), (1014, 1015, 1017, 1016), (1080, 1081, 1113, 1112), (1034, 1036, 1077, 1076), (1016, 1017, 1019, 1018), (1072, 1073, 1105, 1104), (1050, 1052, 1085, 1084), (1018, 1019, 1021, 1020), (1064, 1065, 1097, 1096), (996, 998, 1058, 992), (1020, 1021, 1023, 1022), (993, 992, 1088, 1089), (1012, 1014, 1066, 1065), (1022, 1023, 1025, 1024), (1083, 1084, 1116, 1115), (1028, 1030, 1074, 1073), (1024, 1025, 1027, 1026), (1075, 1076, 1108, 1107), (1044, 1046, 1082, 1081), (1026, 1027, 1029, 1028), (1067, 1068, 1100, 1099), (1006, 1008, 1063, 1062), (1028, 1029, 1031, 1030), (1059, 1060, 1092, 1091), (1022, 1024, 1071, 1070), (1030, 1031, 1033, 1032), (1078, 1079, 1111, 1110), (1038, 1040, 1079, 1078), (1032, 1033, 1035, 1034), (1070, 1071, 1103, 1102), (1054, 1056, 1087, 1086), (1034, 1035, 1037, 1036), (1062, 1063, 1095, 1094), (1000, 1002, 1060, 1059), (1036, 1037, 1039, 1038), (1086, 1087, 1119, 1118), (1016, 1018, 1068, 1067), (1038, 1039, 1041, 1040), (1081, 1082, 1114, 1113), (1032, 1034, 1076, 1075), (1040, 1041, 1043, 1042), (1087, 993, 1089, 1119), (1048, 1050, 1084, 1083), (1042, 1043, 1045, 1044), (1073, 1074, 1106, 1105), (1010, 1012, 1065, 1064), (1044, 1045, 1047, 1046), (1065, 1066, 1098, 1097), (1026, 1028, 1073, 1072), (1046, 1047, 1049, 1048), (992, 1058, 1090, 1088), (1042, 1044, 1081, 1080), (1048, 1049, 1051, 1050), (1084, 1085, 1117, 1116), (1004, 1006, 1062, 1061), (1050, 1051, 1053, 1052), (1076, 1077, 1109, 1108), (994, 996, 992, 993), (1052, 1053, 1055, 1054), (1036, 1038, 1078, 1077), (1020, 1022, 1070, 1069), (1054, 1055, 1057, 1056), (1071, 1072, 1104, 1103), (1068, 1069, 1101, 1100), (1056, 1057, 995, 994), (1052, 1054, 1086, 1085), (1090, 1091, 1123, 1122), (1103, 1104, 1136, 1135), (1116, 1117, 1149, 1148), (1088, 1090, 1122, 1120), (1102, 1103, 1135, 1134), (1115, 1116, 1148, 1147), (1089, 1088, 1120, 1121), (1101, 1102, 1134, 1133), (1114, 1115, 1147, 1146), (1100, 1101, 1133, 1132), (1113, 1114, 1146, 1145), (1099, 1100, 1132, 1131), (1112, 1113, 1145, 1144), (1098, 1099, 1131, 1130), (1111, 1112, 1144, 1143), (1097, 1098, 1130, 1129), (1110, 1111, 1143, 1142), (1096, 1097, 1129, 1128), (1109, 1110, 1142, 1141), (1095, 1096, 1128, 1127), (1108, 1109, 1141, 1140), (1094, 1095, 1127, 1126), (1107, 1108, 1140, 1139), (1093, 1094, 1126, 1125), (1106, 1107, 1139, 1138), (1119, 1089, 1121, 1151), (1092, 1093, 1125, 1124), (1105, 1106, 1138, 1137), (1118, 1119, 1151, 1150), (1091, 1092, 1124, 1123), (1104, 1105, 1137, 1136), (660, 662, 1156, 1157), (650, 652, 1161, 1162), (664, 666, 1154, 1155), (619, 617, 1179, 1178), (613, 611, 1182, 1181), (634, 636, 1169, 1170), (609, 621, 1177, 1183), (615, 622, 1176, 1180), (652, 654, 1160, 1161), (638, 640, 1167, 1168), (670, 613, 1181, 1152), (656, 658, 1158, 1159), (611, 609, 1183, 1182), (630, 632, 1171, 1172), (626, 628, 1173, 1174), (648, 650, 1162, 1163), (644, 646, 1164, 1165), (666, 668, 1153, 1154), (662, 664, 1155, 1156), (621, 619, 1178, 1177), (617, 615, 1180, 1179), (622, 624, 1175, 1176), (636, 638, 1168, 1169), (640, 642, 1166, 1167), (654, 656, 1159, 1160), (668, 670, 1152, 1153), (658, 660, 1157, 1158), (628, 630, 1172, 1173), (642, 644, 1165, 1166), (632, 634, 1170, 1171), (646, 648, 1163, 1164), (627, 625, 1192, 1193), (645, 643, 1201, 1202), (663, 661, 1210, 1211), (608, 610, 1185, 1184), (616, 618, 1189, 1188), (637, 635, 1197, 1198), (655, 653, 1206, 1207), (612, 671, 1215, 1186), (629, 627, 1193, 1194), (647, 645, 1202, 1203), (665, 663, 1211, 1212), (614, 616, 1188, 1187), (639, 637, 1198, 1199), (657, 655, 1207, 1208), (610, 612, 1186, 1185), (631, 629, 1194, 1195), (649, 647, 1203, 1204), (667, 665, 1212, 1213), (623, 614, 1187, 1191), (641, 639, 1199, 1200), (659, 657, 1208, 1209), (618, 620, 1190, 1189), (633, 631, 1195, 1196), (651, 649, 1204, 1205), (669, 667, 1213, 1214), (625, 623, 1191, 1192), (643, 641, 1200, 1201), (661, 659, 1209, 1210), (620, 608, 1184, 1190), (635, 633, 1196, 1197), (653, 651, 1205, 1206), (671, 669, 1214, 1215)])
me_cube.materials.append(mat_material)
me_cube.use_remesh_preserve_volume = False
me_cube.use_remesh_preserve_attributes = False
me_cube.use_mirror_vertex_groups = False
me_cube.update()

# ---- objects
ob_plane = bpy.data.objects.new('Plane', me_plane)
ob_cube = bpy.data.objects.new('Cube', me_cube)
ob_lamp = bpy.data.objects.new('Lamp', light_lamp)
ob_camera = bpy.data.objects.new('Camera', cam_camera)

# ---- transforms, parenting, visibility, modifiers, constraints
ob_plane.location = (1.987, 1.679, 0.9909)
ob_plane.rotation_euler = (1.575, 2.22e-16, 2.229e-16)
ob_plane.scale = (7.692, 7.692, 7.692)
ob_plane.lineart.crease_threshold = 0.0
ob_cube.location = (-0.1842, 0.008992, 1.032)
ob_cube.scale = (1.0, -0.1036, 1.0)
ob_cube.lock_rotations_4d = False
ob_cube.empty_display_type = 'ARROWS'
ob_cube.lineart.crease_threshold = 0.0
_vg = ob_cube.vertex_groups.new(name='Group')
_vg = ob_cube.vertex_groups.new(name='Group.001')
ob_lamp.location = (4.076, 61.04, 36.2)
ob_lamp.rotation_euler = (0.6503, 0.05522, 1.866)
ob_lamp.lock_rotations_4d = False
ob_lamp.empty_display_type = 'ARROWS'
ob_lamp.color = (0.0, 0.0, 0.0, 0.0)
ob_lamp.lineart.crease_threshold = 0.0
ob_camera.location = (7.481, -6.508, 5.344)
ob_camera.rotation_euler = (1.109, 0.0, 0.8149)
ob_camera.lock_rotations_4d = False
ob_camera.empty_display_type = 'ARROWS'
ob_camera.color = (0.0, 0.0, 0.0, 0.0)
ob_camera.display_type = 'WIRE'
ob_camera.lineart.crease_threshold = 0.0

# ---- collection membership
col_collection_1.objects.link(ob_plane)
col_collection_1.objects.link(ob_cube)
col_collection_1.objects.link(ob_lamp)
col_collection_1.objects.link(ob_camera)

# ---- scene / render settings (as saved in the file)
scene.camera = ob_camera
scene.frame_start = 1; scene.frame_end = 250; scene.frame_set(5)
scene.render.engine = 'CYCLES'
scene.render.resolution_percentage = 50
scene.render.dither_intensity = 0.0
scene.cycles.use_denoising = False
scene.cycles.samples = 128
scene.cycles.sampling_pattern = 'TABULATED_SOBOL'
scene.cycles.light_sampling_threshold = 0.0
scene.cycles.use_adaptive_sampling = False
scene.cycles.use_light_tree = False
scene.cycles.blur_glossy = 0.0
scene.cycles.sample_clamp_indirect = 0.0
scene.view_settings.view_transform = 'Standard'
bpy.context.view_layer.update()
